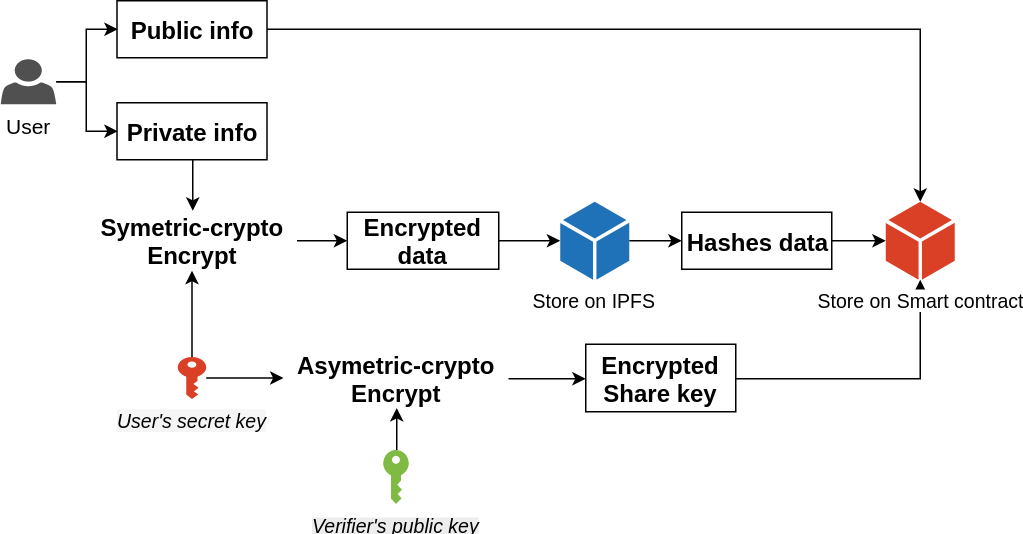

The diagram above was exported from draw.io. Its source (the exported page's mxGraphModel, read from the mxfile embedded in the PNG):
<mxGraphModel dx="854" dy="495" grid="1" gridSize="10" guides="1" tooltips="1" connect="1" arrows="1" fold="1" page="1" pageScale="1" pageWidth="1600" pageHeight="1200" math="0" shadow="0">
  <root>
    <mxCell id="0" />
    <mxCell id="1" parent="0" />
    <mxCell id="gnoKPou68R0bSkeH1T3X-16" style="edgeStyle=orthogonalEdgeStyle;rounded=0;orthogonalLoop=1;jettySize=auto;html=1;" parent="1" source="rxFAzLIdZga3GRcIrA9F-6" target="rxFAzLIdZga3GRcIrA9F-41" edge="1">
      <mxGeometry relative="1" as="geometry" />
    </mxCell>
    <mxCell id="rxFAzLIdZga3GRcIrA9F-6" value="&lt;b&gt;&lt;font style=&quot;font-size: 16px&quot;&gt;Public info&lt;/font&gt;&lt;/b&gt;" style="rounded=0;whiteSpace=wrap;html=1;fontSize=12;" parent="1" vertex="1">
      <mxGeometry x="97.5" y="362" width="100" height="38" as="geometry" />
    </mxCell>
    <mxCell id="rxFAzLIdZga3GRcIrA9F-35" style="edgeStyle=orthogonalEdgeStyle;rounded=0;orthogonalLoop=1;jettySize=auto;html=1;fontSize=11;" parent="1" source="rxFAzLIdZga3GRcIrA9F-7" target="rxFAzLIdZga3GRcIrA9F-11" edge="1">
      <mxGeometry relative="1" as="geometry" />
    </mxCell>
    <mxCell id="rxFAzLIdZga3GRcIrA9F-7" value="&lt;font style=&quot;font-size: 16px&quot;&gt;&lt;b&gt;Private info&lt;/b&gt;&lt;/font&gt;" style="rounded=0;whiteSpace=wrap;html=1;fontSize=12;" parent="1" vertex="1">
      <mxGeometry x="97.5" y="430" width="100" height="38" as="geometry" />
    </mxCell>
    <mxCell id="gnoKPou68R0bSkeH1T3X-7" style="edgeStyle=orthogonalEdgeStyle;rounded=0;orthogonalLoop=1;jettySize=auto;html=1;entryX=0;entryY=0.5;entryDx=0;entryDy=0;" parent="1" source="rxFAzLIdZga3GRcIrA9F-11" target="rxFAzLIdZga3GRcIrA9F-29" edge="1">
      <mxGeometry relative="1" as="geometry" />
    </mxCell>
    <mxCell id="rxFAzLIdZga3GRcIrA9F-11" value="&lt;font style=&quot;font-size: 16px&quot;&gt;&lt;b&gt;Symetric-crypto&lt;br&gt;Encrypt&lt;/b&gt;&lt;/font&gt;" style="text;html=1;resizable=0;autosize=1;align=center;verticalAlign=middle;points=[];fillColor=none;strokeColor=none;rounded=0;fontSize=12;" parent="1" vertex="1">
      <mxGeometry x="77.5" y="502" width="140" height="40" as="geometry" />
    </mxCell>
    <mxCell id="rxFAzLIdZga3GRcIrA9F-16" style="edgeStyle=orthogonalEdgeStyle;rounded=0;orthogonalLoop=1;jettySize=auto;html=1;fontSize=12;" parent="1" source="rxFAzLIdZga3GRcIrA9F-13" target="rxFAzLIdZga3GRcIrA9F-11" edge="1">
      <mxGeometry relative="1" as="geometry" />
    </mxCell>
    <mxCell id="gnoKPou68R0bSkeH1T3X-4" style="edgeStyle=orthogonalEdgeStyle;rounded=0;orthogonalLoop=1;jettySize=auto;html=1;" parent="1" source="rxFAzLIdZga3GRcIrA9F-13" target="rxFAzLIdZga3GRcIrA9F-20" edge="1">
      <mxGeometry relative="1" as="geometry" />
    </mxCell>
    <mxCell id="rxFAzLIdZga3GRcIrA9F-13" value="&lt;i&gt;&lt;font style=&quot;background-color: rgb(245 , 245 , 245) ; font-size: 13px&quot;&gt;User's secret key&lt;/font&gt;&lt;/i&gt;" style="pointerEvents=1;shadow=0;dashed=0;html=1;strokeColor=none;labelPosition=center;verticalLabelPosition=bottom;verticalAlign=top;outlineConnect=0;align=center;shape=mxgraph.office.security.key_permissions;fillColor=#DA4026;fontSize=12;" parent="1" vertex="1">
      <mxGeometry x="138" y="599.5" width="19" height="28" as="geometry" />
    </mxCell>
    <mxCell id="gnoKPou68R0bSkeH1T3X-14" style="edgeStyle=orthogonalEdgeStyle;rounded=0;orthogonalLoop=1;jettySize=auto;html=1;entryX=0;entryY=0.5;entryDx=0;entryDy=0;" parent="1" source="rxFAzLIdZga3GRcIrA9F-19" target="rxFAzLIdZga3GRcIrA9F-6" edge="1">
      <mxGeometry relative="1" as="geometry" />
    </mxCell>
    <mxCell id="gnoKPou68R0bSkeH1T3X-15" style="edgeStyle=orthogonalEdgeStyle;rounded=0;orthogonalLoop=1;jettySize=auto;html=1;entryX=0;entryY=0.5;entryDx=0;entryDy=0;" parent="1" source="rxFAzLIdZga3GRcIrA9F-19" target="rxFAzLIdZga3GRcIrA9F-7" edge="1">
      <mxGeometry relative="1" as="geometry" />
    </mxCell>
    <mxCell id="rxFAzLIdZga3GRcIrA9F-19" value="&lt;span style=&quot;background-color: rgb(255 , 255 , 255)&quot;&gt;&lt;font style=&quot;font-size: 14px&quot;&gt;User&lt;/font&gt;&lt;/span&gt;" style="pointerEvents=1;shadow=0;dashed=0;html=1;strokeColor=none;fillColor=#505050;labelPosition=center;verticalLabelPosition=bottom;verticalAlign=top;outlineConnect=0;align=center;shape=mxgraph.office.users.user;fontSize=11;" parent="1" vertex="1">
      <mxGeometry x="20" y="401" width="37" height="30" as="geometry" />
    </mxCell>
    <mxCell id="gnoKPou68R0bSkeH1T3X-8" style="edgeStyle=orthogonalEdgeStyle;rounded=0;orthogonalLoop=1;jettySize=auto;html=1;entryX=0;entryY=0.5;entryDx=0;entryDy=0;" parent="1" source="rxFAzLIdZga3GRcIrA9F-20" target="rxFAzLIdZga3GRcIrA9F-30" edge="1">
      <mxGeometry relative="1" as="geometry" />
    </mxCell>
    <mxCell id="rxFAzLIdZga3GRcIrA9F-20" value="&lt;font style=&quot;font-size: 16px&quot;&gt;&lt;b&gt;Asymetric-crypto&lt;br&gt;Encrypt&lt;/b&gt;&lt;/font&gt;" style="text;html=1;resizable=0;autosize=1;align=center;verticalAlign=middle;points=[];fillColor=none;strokeColor=none;rounded=0;fontSize=11;" parent="1" vertex="1">
      <mxGeometry x="208.5" y="593.5" width="150" height="40" as="geometry" />
    </mxCell>
    <mxCell id="rxFAzLIdZga3GRcIrA9F-34" style="edgeStyle=orthogonalEdgeStyle;rounded=0;orthogonalLoop=1;jettySize=auto;html=1;fontSize=11;jumpStyle=sharp;" parent="1" source="rxFAzLIdZga3GRcIrA9F-22" target="rxFAzLIdZga3GRcIrA9F-20" edge="1">
      <mxGeometry relative="1" as="geometry" />
    </mxCell>
    <mxCell id="rxFAzLIdZga3GRcIrA9F-38" style="edgeStyle=orthogonalEdgeStyle;rounded=0;orthogonalLoop=1;jettySize=auto;html=1;fontSize=11;" parent="1" source="rxFAzLIdZga3GRcIrA9F-29" target="rxFAzLIdZga3GRcIrA9F-37" edge="1">
      <mxGeometry relative="1" as="geometry" />
    </mxCell>
    <mxCell id="rxFAzLIdZga3GRcIrA9F-29" value="&lt;b&gt;&lt;font style=&quot;font-size: 16px&quot;&gt;Encrypted data&lt;/font&gt;&lt;/b&gt;" style="rounded=0;whiteSpace=wrap;html=1;fontSize=12;" parent="1" vertex="1">
      <mxGeometry x="251" y="503" width="101" height="38" as="geometry" />
    </mxCell>
    <mxCell id="gnoKPou68R0bSkeH1T3X-13" style="edgeStyle=orthogonalEdgeStyle;rounded=0;orthogonalLoop=1;jettySize=auto;html=1;" parent="1" source="rxFAzLIdZga3GRcIrA9F-30" target="rxFAzLIdZga3GRcIrA9F-41" edge="1">
      <mxGeometry relative="1" as="geometry">
        <mxPoint x="650" y="595.9999999999999" as="targetPoint" />
      </mxGeometry>
    </mxCell>
    <mxCell id="rxFAzLIdZga3GRcIrA9F-30" value="&lt;b&gt;&lt;font style=&quot;font-size: 16px&quot;&gt;Encrypted Share key&lt;/font&gt;&lt;/b&gt;" style="rounded=0;whiteSpace=wrap;html=1;fontSize=11;" parent="1" vertex="1">
      <mxGeometry x="410" y="591" width="100" height="45" as="geometry" />
    </mxCell>
    <mxCell id="gnoKPou68R0bSkeH1T3X-12" style="edgeStyle=orthogonalEdgeStyle;rounded=0;orthogonalLoop=1;jettySize=auto;html=1;entryX=0;entryY=0.5;entryDx=0;entryDy=0;" parent="1" source="rxFAzLIdZga3GRcIrA9F-37" target="rxFAzLIdZga3GRcIrA9F-39" edge="1">
      <mxGeometry relative="1" as="geometry" />
    </mxCell>
    <mxCell id="rxFAzLIdZga3GRcIrA9F-37" value="&lt;span style=&quot;background-color: rgb(255 , 255 , 255)&quot;&gt;&lt;font style=&quot;font-size: 13px&quot;&gt;Store on IPFS&lt;/font&gt;&lt;/span&gt;" style="pointerEvents=1;shadow=0;dashed=0;html=1;strokeColor=none;labelPosition=center;verticalLabelPosition=bottom;verticalAlign=top;outlineConnect=0;align=center;shape=mxgraph.office.concepts.node_generic;fillColor=#2072B8;fontSize=11;" parent="1" vertex="1">
      <mxGeometry x="393" y="496" width="46" height="52" as="geometry" />
    </mxCell>
    <mxCell id="rxFAzLIdZga3GRcIrA9F-56" style="edgeStyle=orthogonalEdgeStyle;rounded=0;jumpStyle=sharp;orthogonalLoop=1;jettySize=auto;html=1;fontSize=11;" parent="1" source="rxFAzLIdZga3GRcIrA9F-39" target="rxFAzLIdZga3GRcIrA9F-41" edge="1">
      <mxGeometry relative="1" as="geometry" />
    </mxCell>
    <mxCell id="rxFAzLIdZga3GRcIrA9F-39" value="&lt;b&gt;&lt;font style=&quot;font-size: 16px&quot;&gt;Hashes data&lt;/font&gt;&lt;/b&gt;" style="rounded=0;whiteSpace=wrap;html=1;fontSize=12;" parent="1" vertex="1">
      <mxGeometry x="474" y="503" width="100" height="38" as="geometry" />
    </mxCell>
    <mxCell id="rxFAzLIdZga3GRcIrA9F-41" value="&lt;font style=&quot;font-size: 13px ; background-color: rgb(255 , 255 , 255)&quot;&gt;Store on&amp;nbsp;Smart contract&lt;/font&gt;" style="pointerEvents=1;shadow=0;dashed=0;html=1;strokeColor=none;labelPosition=center;verticalLabelPosition=bottom;verticalAlign=top;outlineConnect=0;align=center;shape=mxgraph.office.concepts.node_generic;fillColor=#DA4026;fontSize=11;" parent="1" vertex="1">
      <mxGeometry x="610" y="496" width="46" height="52" as="geometry" />
    </mxCell>
    <mxCell id="rxFAzLIdZga3GRcIrA9F-22" value="&lt;i style=&quot;background-color: rgb(237 , 237 , 237)&quot;&gt;&lt;font style=&quot;font-size: 13px&quot;&gt;Verifier's public key&lt;/font&gt;&lt;/i&gt;" style="pointerEvents=1;shadow=0;dashed=0;html=1;strokeColor=none;labelPosition=center;verticalLabelPosition=bottom;verticalAlign=top;outlineConnect=0;align=center;shape=mxgraph.office.security.key_permissions;fillColor=#7FBA42;fontSize=11;" parent="1" vertex="1">
      <mxGeometry x="275" y="661.5" width="17" height="36" as="geometry" />
    </mxCell>
  </root>
</mxGraphModel>